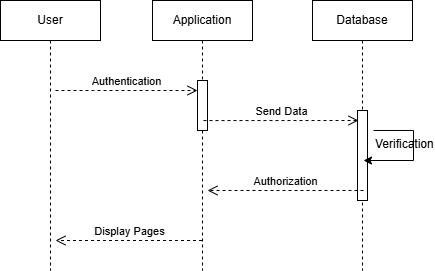

The diagram above was exported from draw.io. Its source (the exported page's mxGraphModel, read from the mxfile embedded in the PNG):
<mxGraphModel dx="1034" dy="446" grid="1" gridSize="10" guides="1" tooltips="1" connect="1" arrows="1" fold="1" page="1" pageScale="1" pageWidth="850" pageHeight="1100" math="0" shadow="0">
  <root>
    <mxCell id="0" />
    <mxCell id="1" parent="0" />
    <mxCell id="aM9ryv3xv72pqoxQDRHE-1" value="User" style="shape=umlLifeline;perimeter=lifelinePerimeter;whiteSpace=wrap;html=1;container=0;dropTarget=0;collapsible=0;recursiveResize=0;outlineConnect=0;portConstraint=eastwest;newEdgeStyle={&quot;edgeStyle&quot;:&quot;elbowEdgeStyle&quot;,&quot;elbow&quot;:&quot;vertical&quot;,&quot;curved&quot;:0,&quot;rounded&quot;:0};" parent="1" vertex="1">
      <mxGeometry x="107" y="40" width="100" height="270" as="geometry" />
    </mxCell>
    <mxCell id="aM9ryv3xv72pqoxQDRHE-8" value="Display Pages" style="html=1;verticalAlign=bottom;endArrow=open;dashed=1;endSize=8;edgeStyle=elbowEdgeStyle;elbow=vertical;curved=0;rounded=0;" parent="1" source="JJLlMhQPgBFD5AbM3vV5-1" edge="1">
      <mxGeometry relative="1" as="geometry">
        <mxPoint x="162" y="280" as="targetPoint" />
        <Array as="points">
          <mxPoint x="190" y="280" />
        </Array>
        <mxPoint x="265" y="280" as="sourcePoint" />
      </mxGeometry>
    </mxCell>
    <mxCell id="aM9ryv3xv72pqoxQDRHE-10" value="Authentication" style="html=1;verticalAlign=bottom;endArrow=open;dashed=1;endSize=8;edgeStyle=elbowEdgeStyle;elbow=vertical;curved=0;rounded=0;" parent="1" target="JJLlMhQPgBFD5AbM3vV5-2" edge="1">
      <mxGeometry relative="1" as="geometry">
        <mxPoint x="265" y="130" as="targetPoint" />
        <Array as="points">
          <mxPoint x="200" y="130" />
          <mxPoint x="180" y="230" />
        </Array>
        <mxPoint x="162" y="130" as="sourcePoint" />
      </mxGeometry>
    </mxCell>
    <mxCell id="JJLlMhQPgBFD5AbM3vV5-1" value="Application" style="shape=umlLifeline;perimeter=lifelinePerimeter;whiteSpace=wrap;html=1;container=0;dropTarget=0;collapsible=0;recursiveResize=0;outlineConnect=0;portConstraint=eastwest;newEdgeStyle={&quot;edgeStyle&quot;:&quot;elbowEdgeStyle&quot;,&quot;elbow&quot;:&quot;vertical&quot;,&quot;curved&quot;:0,&quot;rounded&quot;:0};" parent="1" vertex="1">
      <mxGeometry x="259" y="40" width="100" height="270" as="geometry" />
    </mxCell>
    <mxCell id="JJLlMhQPgBFD5AbM3vV5-2" value="" style="html=1;points=[];perimeter=orthogonalPerimeter;outlineConnect=0;targetShapes=umlLifeline;portConstraint=eastwest;newEdgeStyle={&quot;edgeStyle&quot;:&quot;elbowEdgeStyle&quot;,&quot;elbow&quot;:&quot;vertical&quot;,&quot;curved&quot;:0,&quot;rounded&quot;:0};" parent="JJLlMhQPgBFD5AbM3vV5-1" vertex="1">
      <mxGeometry x="45" y="80" width="10" height="50" as="geometry" />
    </mxCell>
    <mxCell id="JJLlMhQPgBFD5AbM3vV5-3" value="Database" style="shape=umlLifeline;perimeter=lifelinePerimeter;whiteSpace=wrap;html=1;container=0;dropTarget=0;collapsible=0;recursiveResize=0;outlineConnect=0;portConstraint=eastwest;newEdgeStyle={&quot;edgeStyle&quot;:&quot;elbowEdgeStyle&quot;,&quot;elbow&quot;:&quot;vertical&quot;,&quot;curved&quot;:0,&quot;rounded&quot;:0};" parent="1" vertex="1">
      <mxGeometry x="419" y="40" width="100" height="270" as="geometry" />
    </mxCell>
    <mxCell id="JJLlMhQPgBFD5AbM3vV5-4" value="" style="html=1;points=[];perimeter=orthogonalPerimeter;outlineConnect=0;targetShapes=umlLifeline;portConstraint=eastwest;newEdgeStyle={&quot;edgeStyle&quot;:&quot;elbowEdgeStyle&quot;,&quot;elbow&quot;:&quot;vertical&quot;,&quot;curved&quot;:0,&quot;rounded&quot;:0};" parent="JJLlMhQPgBFD5AbM3vV5-3" vertex="1">
      <mxGeometry x="45" y="110" width="10" height="90" as="geometry" />
    </mxCell>
    <mxCell id="JJLlMhQPgBFD5AbM3vV5-6" value="Send&amp;nbsp;Data" style="html=1;verticalAlign=bottom;endArrow=open;dashed=1;endSize=8;edgeStyle=elbowEdgeStyle;elbow=vertical;curved=0;rounded=0;exitX=0.5;exitY=0.471;exitDx=0;exitDy=0;exitPerimeter=0;" parent="1" edge="1">
      <mxGeometry relative="1" as="geometry">
        <mxPoint x="465" y="160" as="targetPoint" />
        <Array as="points">
          <mxPoint x="320" y="160" />
          <mxPoint x="380" y="260" />
        </Array>
        <mxPoint x="310" y="160.06999999999994" as="sourcePoint" />
      </mxGeometry>
    </mxCell>
    <mxCell id="JJLlMhQPgBFD5AbM3vV5-10" value="Authorization" style="html=1;verticalAlign=bottom;endArrow=open;dashed=1;endSize=8;edgeStyle=elbowEdgeStyle;elbow=horizontal;curved=0;rounded=0;" parent="1" edge="1">
      <mxGeometry relative="1" as="geometry">
        <mxPoint x="314" y="230" as="targetPoint" />
        <Array as="points">
          <mxPoint x="470" y="230" />
        </Array>
        <mxPoint x="470" y="230" as="sourcePoint" />
      </mxGeometry>
    </mxCell>
    <mxCell id="JJLlMhQPgBFD5AbM3vV5-14" value="Verification" style="text;whiteSpace=wrap;" parent="1" vertex="1">
      <mxGeometry x="480" y="170" width="60" height="40" as="geometry" />
    </mxCell>
    <mxCell id="Foj6GMjDA9YGLLIXvc3P-2" style="edgeStyle=orthogonalEdgeStyle;rounded=0;orthogonalLoop=1;jettySize=auto;html=1;exitX=0;exitY=0;exitDx=0;exitDy=0;" edge="1" parent="1" source="JJLlMhQPgBFD5AbM3vV5-14">
      <mxGeometry relative="1" as="geometry">
        <mxPoint x="470" y="200" as="targetPoint" />
        <Array as="points">
          <mxPoint x="520" y="170" />
          <mxPoint x="520" y="200" />
        </Array>
      </mxGeometry>
    </mxCell>
  </root>
</mxGraphModel>